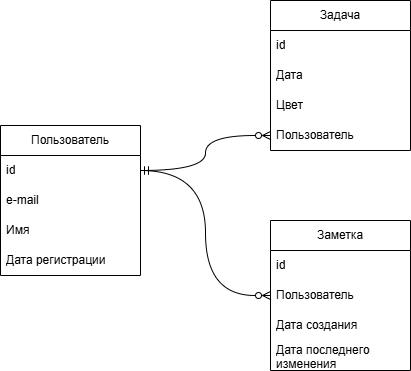

The diagram above was exported from draw.io. Its source (the exported page's mxGraphModel, read from the mxfile embedded in the PNG):
<mxGraphModel dx="1050" dy="530" grid="1" gridSize="10" guides="1" tooltips="1" connect="1" arrows="1" fold="1" page="1" pageScale="1" pageWidth="827" pageHeight="1169" math="0" shadow="0">
  <root>
    <mxCell id="0" />
    <mxCell id="1" parent="0" />
    <mxCell id="e7BypsBekKCbL_-ePLzP-1" value="Пользователь" style="swimlane;fontStyle=0;childLayout=stackLayout;horizontal=1;startSize=30;horizontalStack=0;resizeParent=1;resizeParentMax=0;resizeLast=0;collapsible=1;marginBottom=0;whiteSpace=wrap;html=1;" vertex="1" parent="1">
      <mxGeometry x="190" y="145" width="140" height="150" as="geometry" />
    </mxCell>
    <mxCell id="e7BypsBekKCbL_-ePLzP-2" value="id" style="text;strokeColor=none;fillColor=none;align=left;verticalAlign=middle;spacingLeft=4;spacingRight=4;overflow=hidden;points=[[0,0.5],[1,0.5]];portConstraint=eastwest;rotatable=0;whiteSpace=wrap;html=1;" vertex="1" parent="e7BypsBekKCbL_-ePLzP-1">
      <mxGeometry y="30" width="140" height="30" as="geometry" />
    </mxCell>
    <mxCell id="e7BypsBekKCbL_-ePLzP-3" value="e-mail" style="text;strokeColor=none;fillColor=none;align=left;verticalAlign=middle;spacingLeft=4;spacingRight=4;overflow=hidden;points=[[0,0.5],[1,0.5]];portConstraint=eastwest;rotatable=0;whiteSpace=wrap;html=1;" vertex="1" parent="e7BypsBekKCbL_-ePLzP-1">
      <mxGeometry y="60" width="140" height="30" as="geometry" />
    </mxCell>
    <mxCell id="e7BypsBekKCbL_-ePLzP-4" value="Имя" style="text;strokeColor=none;fillColor=none;align=left;verticalAlign=middle;spacingLeft=4;spacingRight=4;overflow=hidden;points=[[0,0.5],[1,0.5]];portConstraint=eastwest;rotatable=0;whiteSpace=wrap;html=1;" vertex="1" parent="e7BypsBekKCbL_-ePLzP-1">
      <mxGeometry y="90" width="140" height="30" as="geometry" />
    </mxCell>
    <mxCell id="e7BypsBekKCbL_-ePLzP-5" value="Дата регистрации" style="text;strokeColor=none;fillColor=none;align=left;verticalAlign=middle;spacingLeft=4;spacingRight=4;overflow=hidden;points=[[0,0.5],[1,0.5]];portConstraint=eastwest;rotatable=0;whiteSpace=wrap;html=1;" vertex="1" parent="e7BypsBekKCbL_-ePLzP-1">
      <mxGeometry y="120" width="140" height="30" as="geometry" />
    </mxCell>
    <mxCell id="e7BypsBekKCbL_-ePLzP-6" value="Задача" style="swimlane;fontStyle=0;childLayout=stackLayout;horizontal=1;startSize=30;horizontalStack=0;resizeParent=1;resizeParentMax=0;resizeLast=0;collapsible=1;marginBottom=0;whiteSpace=wrap;html=1;" vertex="1" parent="1">
      <mxGeometry x="460" y="20" width="140" height="150" as="geometry" />
    </mxCell>
    <mxCell id="e7BypsBekKCbL_-ePLzP-7" value="id" style="text;strokeColor=none;fillColor=none;align=left;verticalAlign=middle;spacingLeft=4;spacingRight=4;overflow=hidden;points=[[0,0.5],[1,0.5]];portConstraint=eastwest;rotatable=0;whiteSpace=wrap;html=1;" vertex="1" parent="e7BypsBekKCbL_-ePLzP-6">
      <mxGeometry y="30" width="140" height="30" as="geometry" />
    </mxCell>
    <mxCell id="e7BypsBekKCbL_-ePLzP-8" value="Дата" style="text;strokeColor=none;fillColor=none;align=left;verticalAlign=middle;spacingLeft=4;spacingRight=4;overflow=hidden;points=[[0,0.5],[1,0.5]];portConstraint=eastwest;rotatable=0;whiteSpace=wrap;html=1;" vertex="1" parent="e7BypsBekKCbL_-ePLzP-6">
      <mxGeometry y="60" width="140" height="30" as="geometry" />
    </mxCell>
    <mxCell id="e7BypsBekKCbL_-ePLzP-9" value="Цвет" style="text;strokeColor=none;fillColor=none;align=left;verticalAlign=middle;spacingLeft=4;spacingRight=4;overflow=hidden;points=[[0,0.5],[1,0.5]];portConstraint=eastwest;rotatable=0;whiteSpace=wrap;html=1;" vertex="1" parent="e7BypsBekKCbL_-ePLzP-6">
      <mxGeometry y="90" width="140" height="30" as="geometry" />
    </mxCell>
    <mxCell id="e7BypsBekKCbL_-ePLzP-10" value="Пользователь" style="text;strokeColor=none;fillColor=none;align=left;verticalAlign=middle;spacingLeft=4;spacingRight=4;overflow=hidden;points=[[0,0.5],[1,0.5]];portConstraint=eastwest;rotatable=0;whiteSpace=wrap;html=1;" vertex="1" parent="e7BypsBekKCbL_-ePLzP-6">
      <mxGeometry y="120" width="140" height="30" as="geometry" />
    </mxCell>
    <mxCell id="e7BypsBekKCbL_-ePLzP-11" value="Заметка" style="swimlane;fontStyle=0;childLayout=stackLayout;horizontal=1;startSize=30;horizontalStack=0;resizeParent=1;resizeParentMax=0;resizeLast=0;collapsible=1;marginBottom=0;whiteSpace=wrap;html=1;" vertex="1" parent="1">
      <mxGeometry x="460" y="240" width="140" height="150" as="geometry" />
    </mxCell>
    <mxCell id="e7BypsBekKCbL_-ePLzP-12" value="id" style="text;strokeColor=none;fillColor=none;align=left;verticalAlign=middle;spacingLeft=4;spacingRight=4;overflow=hidden;points=[[0,0.5],[1,0.5]];portConstraint=eastwest;rotatable=0;whiteSpace=wrap;html=1;" vertex="1" parent="e7BypsBekKCbL_-ePLzP-11">
      <mxGeometry y="30" width="140" height="30" as="geometry" />
    </mxCell>
    <mxCell id="e7BypsBekKCbL_-ePLzP-13" value="Пользователь" style="text;strokeColor=none;fillColor=none;align=left;verticalAlign=middle;spacingLeft=4;spacingRight=4;overflow=hidden;points=[[0,0.5],[1,0.5]];portConstraint=eastwest;rotatable=0;whiteSpace=wrap;html=1;" vertex="1" parent="e7BypsBekKCbL_-ePLzP-11">
      <mxGeometry y="60" width="140" height="30" as="geometry" />
    </mxCell>
    <mxCell id="e7BypsBekKCbL_-ePLzP-14" value="Дата создания" style="text;strokeColor=none;fillColor=none;align=left;verticalAlign=middle;spacingLeft=4;spacingRight=4;overflow=hidden;points=[[0,0.5],[1,0.5]];portConstraint=eastwest;rotatable=0;whiteSpace=wrap;html=1;" vertex="1" parent="e7BypsBekKCbL_-ePLzP-11">
      <mxGeometry y="90" width="140" height="30" as="geometry" />
    </mxCell>
    <mxCell id="e7BypsBekKCbL_-ePLzP-15" value="Дата последнего изменения" style="text;strokeColor=none;fillColor=none;align=left;verticalAlign=middle;spacingLeft=4;spacingRight=4;overflow=hidden;points=[[0,0.5],[1,0.5]];portConstraint=eastwest;rotatable=0;whiteSpace=wrap;html=1;" vertex="1" parent="e7BypsBekKCbL_-ePLzP-11">
      <mxGeometry y="120" width="140" height="30" as="geometry" />
    </mxCell>
    <mxCell id="e7BypsBekKCbL_-ePLzP-16" style="edgeStyle=orthogonalEdgeStyle;rounded=0;orthogonalLoop=1;jettySize=auto;html=1;entryX=0;entryY=0.5;entryDx=0;entryDy=0;startArrow=ERmandOne;startFill=0;endArrow=ERzeroToMany;endFill=0;curved=1;" edge="1" parent="1" source="e7BypsBekKCbL_-ePLzP-2" target="e7BypsBekKCbL_-ePLzP-10">
      <mxGeometry relative="1" as="geometry" />
    </mxCell>
    <mxCell id="e7BypsBekKCbL_-ePLzP-17" style="edgeStyle=orthogonalEdgeStyle;rounded=0;orthogonalLoop=1;jettySize=auto;html=1;entryX=0;entryY=0.5;entryDx=0;entryDy=0;curved=1;startArrow=ERmandOne;startFill=0;endArrow=ERzeroToMany;endFill=0;" edge="1" parent="1" source="e7BypsBekKCbL_-ePLzP-2" target="e7BypsBekKCbL_-ePLzP-13">
      <mxGeometry relative="1" as="geometry" />
    </mxCell>
  </root>
</mxGraphModel>